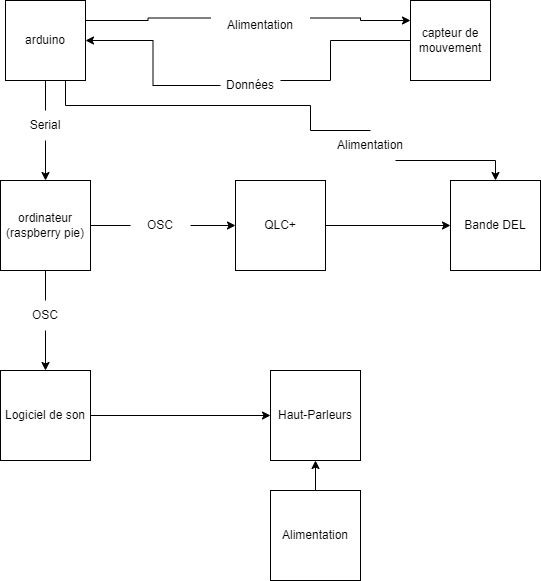

The diagram above was exported from draw.io. Its source (the exported page's mxGraphModel, read from the mxfile embedded in the PNG):
<mxGraphModel dx="2062" dy="794" grid="1" gridSize="10" guides="1" tooltips="1" connect="1" arrows="1" fold="1" page="1" pageScale="1" pageWidth="827" pageHeight="1169" math="0" shadow="0">
  <root>
    <mxCell id="0" />
    <mxCell id="1" parent="0" />
    <mxCell id="1FELhd63IQpD-HOgv4MX-3" style="edgeStyle=orthogonalEdgeStyle;rounded=0;orthogonalLoop=1;jettySize=auto;html=1;exitX=0;exitY=0.5;exitDx=0;exitDy=0;startArrow=none;" edge="1" parent="1" source="1FELhd63IQpD-HOgv4MX-7" target="1FELhd63IQpD-HOgv4MX-2">
      <mxGeometry relative="1" as="geometry">
        <Array as="points" />
      </mxGeometry>
    </mxCell>
    <mxCell id="1FELhd63IQpD-HOgv4MX-1" value="capteur de mouvement" style="whiteSpace=wrap;html=1;aspect=fixed;" vertex="1" parent="1">
      <mxGeometry x="650" y="180" width="80" height="80" as="geometry" />
    </mxCell>
    <mxCell id="1FELhd63IQpD-HOgv4MX-6" style="edgeStyle=orthogonalEdgeStyle;rounded=0;orthogonalLoop=1;jettySize=auto;html=1;exitX=1;exitY=0.25;exitDx=0;exitDy=0;entryX=0;entryY=0.25;entryDx=0;entryDy=0;startArrow=none;" edge="1" parent="1" source="1FELhd63IQpD-HOgv4MX-11" target="1FELhd63IQpD-HOgv4MX-1">
      <mxGeometry relative="1" as="geometry" />
    </mxCell>
    <mxCell id="1FELhd63IQpD-HOgv4MX-14" style="edgeStyle=orthogonalEdgeStyle;rounded=0;orthogonalLoop=1;jettySize=auto;html=1;exitX=0.5;exitY=1;exitDx=0;exitDy=0;startArrow=none;" edge="1" parent="1" source="1FELhd63IQpD-HOgv4MX-15" target="1FELhd63IQpD-HOgv4MX-13">
      <mxGeometry relative="1" as="geometry" />
    </mxCell>
    <mxCell id="1FELhd63IQpD-HOgv4MX-32" style="edgeStyle=orthogonalEdgeStyle;rounded=0;orthogonalLoop=1;jettySize=auto;html=1;exitX=0.75;exitY=1;exitDx=0;exitDy=0;entryX=0.5;entryY=0;entryDx=0;entryDy=0;startArrow=none;" edge="1" parent="1" source="1FELhd63IQpD-HOgv4MX-33" target="1FELhd63IQpD-HOgv4MX-25">
      <mxGeometry relative="1" as="geometry">
        <Array as="points">
          <mxPoint x="735" y="340" />
        </Array>
      </mxGeometry>
    </mxCell>
    <mxCell id="1FELhd63IQpD-HOgv4MX-2" value="arduino" style="whiteSpace=wrap;html=1;aspect=fixed;" vertex="1" parent="1">
      <mxGeometry x="245" y="180" width="80" height="80" as="geometry" />
    </mxCell>
    <mxCell id="1FELhd63IQpD-HOgv4MX-7" value="Données" style="text;html=1;strokeColor=none;fillColor=none;align=center;verticalAlign=middle;whiteSpace=wrap;rounded=0;" vertex="1" parent="1">
      <mxGeometry x="460" y="250" width="60" height="30" as="geometry" />
    </mxCell>
    <mxCell id="1FELhd63IQpD-HOgv4MX-8" value="" style="edgeStyle=orthogonalEdgeStyle;rounded=0;orthogonalLoop=1;jettySize=auto;html=1;exitX=0;exitY=0.5;exitDx=0;exitDy=0;endArrow=none;" edge="1" parent="1" source="1FELhd63IQpD-HOgv4MX-1" target="1FELhd63IQpD-HOgv4MX-7">
      <mxGeometry relative="1" as="geometry">
        <mxPoint x="570" y="230" as="sourcePoint" />
        <mxPoint x="430" y="260" as="targetPoint" />
        <Array as="points">
          <mxPoint x="570" y="260" />
        </Array>
      </mxGeometry>
    </mxCell>
    <mxCell id="1FELhd63IQpD-HOgv4MX-11" value="Alimentation" style="text;html=1;strokeColor=none;fillColor=none;align=center;verticalAlign=middle;whiteSpace=wrap;rounded=0;" vertex="1" parent="1">
      <mxGeometry x="450" y="190" width="100" height="30" as="geometry" />
    </mxCell>
    <mxCell id="1FELhd63IQpD-HOgv4MX-12" value="" style="edgeStyle=orthogonalEdgeStyle;rounded=0;orthogonalLoop=1;jettySize=auto;html=1;exitX=1;exitY=0.25;exitDx=0;exitDy=0;entryX=0;entryY=0.25;entryDx=0;entryDy=0;endArrow=none;" edge="1" parent="1" source="1FELhd63IQpD-HOgv4MX-2" target="1FELhd63IQpD-HOgv4MX-11">
      <mxGeometry relative="1" as="geometry">
        <mxPoint x="340" y="200" as="sourcePoint" />
        <mxPoint x="650" y="200" as="targetPoint" />
      </mxGeometry>
    </mxCell>
    <mxCell id="1FELhd63IQpD-HOgv4MX-20" style="edgeStyle=orthogonalEdgeStyle;rounded=0;orthogonalLoop=1;jettySize=auto;html=1;exitX=1;exitY=0.5;exitDx=0;exitDy=0;startArrow=none;" edge="1" parent="1" source="1FELhd63IQpD-HOgv4MX-28" target="1FELhd63IQpD-HOgv4MX-19">
      <mxGeometry relative="1" as="geometry" />
    </mxCell>
    <mxCell id="1FELhd63IQpD-HOgv4MX-22" style="edgeStyle=orthogonalEdgeStyle;rounded=0;orthogonalLoop=1;jettySize=auto;html=1;exitX=0.5;exitY=1;exitDx=0;exitDy=0;startArrow=none;" edge="1" parent="1" source="1FELhd63IQpD-HOgv4MX-30" target="1FELhd63IQpD-HOgv4MX-21">
      <mxGeometry relative="1" as="geometry" />
    </mxCell>
    <mxCell id="1FELhd63IQpD-HOgv4MX-13" value="ordinateur&lt;br&gt;(raspberry pie)" style="whiteSpace=wrap;html=1;aspect=fixed;" vertex="1" parent="1">
      <mxGeometry x="240" y="360" width="90" height="90" as="geometry" />
    </mxCell>
    <mxCell id="1FELhd63IQpD-HOgv4MX-15" value="Serial" style="text;html=1;strokeColor=none;fillColor=none;align=center;verticalAlign=middle;whiteSpace=wrap;rounded=0;" vertex="1" parent="1">
      <mxGeometry x="255" y="290" width="60" height="30" as="geometry" />
    </mxCell>
    <mxCell id="1FELhd63IQpD-HOgv4MX-16" value="" style="edgeStyle=orthogonalEdgeStyle;rounded=0;orthogonalLoop=1;jettySize=auto;html=1;exitX=0.5;exitY=1;exitDx=0;exitDy=0;endArrow=none;" edge="1" parent="1" source="1FELhd63IQpD-HOgv4MX-2" target="1FELhd63IQpD-HOgv4MX-15">
      <mxGeometry relative="1" as="geometry">
        <mxPoint x="300" y="260" as="sourcePoint" />
        <mxPoint x="300" y="360" as="targetPoint" />
      </mxGeometry>
    </mxCell>
    <mxCell id="1FELhd63IQpD-HOgv4MX-26" style="edgeStyle=orthogonalEdgeStyle;rounded=0;orthogonalLoop=1;jettySize=auto;html=1;exitX=1;exitY=0.5;exitDx=0;exitDy=0;" edge="1" parent="1" source="1FELhd63IQpD-HOgv4MX-19" target="1FELhd63IQpD-HOgv4MX-25">
      <mxGeometry relative="1" as="geometry" />
    </mxCell>
    <mxCell id="1FELhd63IQpD-HOgv4MX-19" value="QLC+" style="whiteSpace=wrap;html=1;aspect=fixed;" vertex="1" parent="1">
      <mxGeometry x="475" y="360" width="90" height="90" as="geometry" />
    </mxCell>
    <mxCell id="1FELhd63IQpD-HOgv4MX-24" style="edgeStyle=orthogonalEdgeStyle;rounded=0;orthogonalLoop=1;jettySize=auto;html=1;exitX=1;exitY=0.5;exitDx=0;exitDy=0;" edge="1" parent="1" source="1FELhd63IQpD-HOgv4MX-21" target="1FELhd63IQpD-HOgv4MX-23">
      <mxGeometry relative="1" as="geometry" />
    </mxCell>
    <mxCell id="1FELhd63IQpD-HOgv4MX-21" value="Logiciel de son" style="whiteSpace=wrap;html=1;aspect=fixed;" vertex="1" parent="1">
      <mxGeometry x="240" y="550" width="90" height="90" as="geometry" />
    </mxCell>
    <mxCell id="1FELhd63IQpD-HOgv4MX-23" value="Haut-Parleurs" style="whiteSpace=wrap;html=1;aspect=fixed;" vertex="1" parent="1">
      <mxGeometry x="510" y="550" width="90" height="90" as="geometry" />
    </mxCell>
    <mxCell id="1FELhd63IQpD-HOgv4MX-25" value="Bande DEL" style="whiteSpace=wrap;html=1;aspect=fixed;" vertex="1" parent="1">
      <mxGeometry x="690" y="360" width="90" height="90" as="geometry" />
    </mxCell>
    <mxCell id="1FELhd63IQpD-HOgv4MX-28" value="OSC" style="text;html=1;strokeColor=none;fillColor=none;align=center;verticalAlign=middle;whiteSpace=wrap;rounded=0;" vertex="1" parent="1">
      <mxGeometry x="370" y="390" width="60" height="30" as="geometry" />
    </mxCell>
    <mxCell id="1FELhd63IQpD-HOgv4MX-29" value="" style="edgeStyle=orthogonalEdgeStyle;rounded=0;orthogonalLoop=1;jettySize=auto;html=1;exitX=1;exitY=0.5;exitDx=0;exitDy=0;endArrow=none;" edge="1" parent="1" source="1FELhd63IQpD-HOgv4MX-13" target="1FELhd63IQpD-HOgv4MX-28">
      <mxGeometry relative="1" as="geometry">
        <mxPoint x="330" y="405" as="sourcePoint" />
        <mxPoint x="475" y="405" as="targetPoint" />
      </mxGeometry>
    </mxCell>
    <mxCell id="1FELhd63IQpD-HOgv4MX-30" value="OSC" style="text;html=1;strokeColor=none;fillColor=none;align=center;verticalAlign=middle;whiteSpace=wrap;rounded=0;" vertex="1" parent="1">
      <mxGeometry x="255" y="480" width="60" height="30" as="geometry" />
    </mxCell>
    <mxCell id="1FELhd63IQpD-HOgv4MX-31" value="" style="edgeStyle=orthogonalEdgeStyle;rounded=0;orthogonalLoop=1;jettySize=auto;html=1;exitX=0.5;exitY=1;exitDx=0;exitDy=0;endArrow=none;" edge="1" parent="1" source="1FELhd63IQpD-HOgv4MX-13" target="1FELhd63IQpD-HOgv4MX-30">
      <mxGeometry relative="1" as="geometry">
        <mxPoint x="285" y="450" as="sourcePoint" />
        <mxPoint x="285" y="550" as="targetPoint" />
      </mxGeometry>
    </mxCell>
    <mxCell id="1FELhd63IQpD-HOgv4MX-33" value="Alimentation" style="text;html=1;strokeColor=none;fillColor=none;align=center;verticalAlign=middle;whiteSpace=wrap;rounded=0;" vertex="1" parent="1">
      <mxGeometry x="560" y="310" width="100" height="30" as="geometry" />
    </mxCell>
    <mxCell id="1FELhd63IQpD-HOgv4MX-34" value="" style="edgeStyle=orthogonalEdgeStyle;rounded=0;orthogonalLoop=1;jettySize=auto;html=1;exitX=0.75;exitY=1;exitDx=0;exitDy=0;entryX=0.5;entryY=0;entryDx=0;entryDy=0;endArrow=none;" edge="1" parent="1" source="1FELhd63IQpD-HOgv4MX-2" target="1FELhd63IQpD-HOgv4MX-33">
      <mxGeometry relative="1" as="geometry">
        <mxPoint x="305" y="260" as="sourcePoint" />
        <mxPoint x="735" y="360" as="targetPoint" />
        <Array as="points">
          <mxPoint x="305" y="285" />
          <mxPoint x="550" y="285" />
          <mxPoint x="550" y="310" />
        </Array>
      </mxGeometry>
    </mxCell>
    <mxCell id="1FELhd63IQpD-HOgv4MX-37" style="edgeStyle=orthogonalEdgeStyle;rounded=0;orthogonalLoop=1;jettySize=auto;html=1;exitX=0.5;exitY=0;exitDx=0;exitDy=0;entryX=0.5;entryY=1;entryDx=0;entryDy=0;" edge="1" parent="1" source="1FELhd63IQpD-HOgv4MX-36" target="1FELhd63IQpD-HOgv4MX-23">
      <mxGeometry relative="1" as="geometry" />
    </mxCell>
    <mxCell id="1FELhd63IQpD-HOgv4MX-36" value="Alimentation" style="whiteSpace=wrap;html=1;aspect=fixed;" vertex="1" parent="1">
      <mxGeometry x="510" y="670" width="90" height="90" as="geometry" />
    </mxCell>
  </root>
</mxGraphModel>